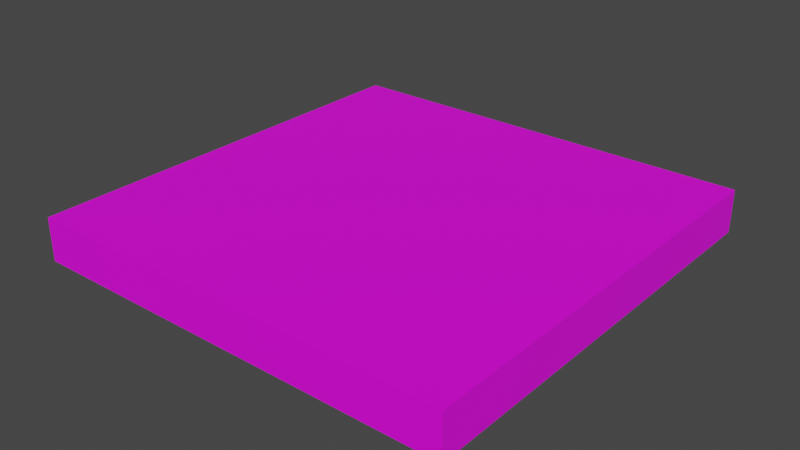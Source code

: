 # Source: FloorTile3x3.blend  (saved by Blender 3.5.10; exported with 4.5.12 LTS)
import bpy
from mathutils import Matrix  # noqa: F401  (used for matrix-valued properties, if any)

bpy.ops.wm.read_factory_settings(use_empty=True)
scene = bpy.context.scene
scene.name = 'Scene'

# ---- collections
col_collection = bpy.data.collections.new('Collection'); scene.collection.children.link(col_collection)

# ---- images (referenced by path relative to the original .blend; pixels are not part of the script)
import os
ASSET_DIR = os.environ.get("B2B_ASSET_DIR", "")  # directory of the original .blend (textures are referenced by path, not embedded)
HERE = os.path.dirname(os.path.abspath(__file__))  # packed textures are extracted next to this script under _unpacked/

def load_image(name, relpath, width, height, colorspace="sRGB"):
    """Load a texture the original file referenced (path relative to the .blend, or extracted next to this script)."""
    p = next((c for c in (os.path.join(HERE, relpath), os.path.join(ASSET_DIR, relpath)) if relpath and os.path.exists(c)), "")
    if p:
        img = bpy.data.images.load(p, check_existing=True)
        img.name = name
    else:  # same state as the original file: an image datablock whose file is absent (Cycles renders it pink)
        img = bpy.data.images.new(name, width, height)
        img.source = "FILE"
        img.filepath = "//" + (relpath or name)
    img.colorspace_settings.name = colorspace
    return img
img_blackfloortile_png = load_image('BlackFloorTile.png', 'BlackFloorTile.png', 1024, 1024, 'sRGB')

# ---- materials (node trees are filled in below, after node groups)
mat_blackfloor = bpy.data.materials.new('BlackFloor')
mat_blackfloor.alpha_threshold = 0.0
mat_blackfloor.roughness = 0.5
mat_blackfloor.line_color = (0.0, 0.0, 0.0, 1.0)

# ---- material node trees
mat_blackfloor.use_nodes = True; mat_blackfloor.node_tree.nodes.clear()
_N = mat_blackfloor.node_tree.nodes; _L = mat_blackfloor.node_tree.links
n0 = _N.new('ShaderNodeOutputMaterial'); n0.name = 'Material Output'; n0.location = (300, 300)
n1 = _N.new('ShaderNodeBsdfPrincipled'); n1.name = 'Principled BSDF'; n1.location = (10, 300)
n1.distribution = 'GGX'
n1.subsurface_method = 'RANDOM_WALK_SKIN'
n1.inputs[3].default_value = 1.45
n1.inputs[27].default_value = (0.0, 0.0, 0.0, 1.0)
n1.inputs[28].default_value = 1.0
n2 = _N.new('ShaderNodeTexImage'); n2.name = 'Image Texture'; n2.location = (-415, 347)
n2.image = img_blackfloortile_png
_L.new(n1.outputs[0], n0.inputs[0])
_L.new(n2.outputs[0], n1.inputs[0])
n0.is_active_output = True

# ---- world
world_world = bpy.data.worlds.new('World'); scene.world = world_world
world_world.use_nodes = True; world_world.node_tree.nodes.clear()
_N = world_world.node_tree.nodes; _L = world_world.node_tree.links
n0 = _N.new('ShaderNodeOutputWorld'); n0.name = 'World Output'; n0.location = (300, 300)
n1 = _N.new('ShaderNodeBackground'); n1.name = 'Background'; n1.location = (10, 300)
n1.inputs[0].default_value = (0.05088, 0.05088, 0.05088, 1.0)
_L.new(n1.outputs[0], n0.inputs[0])
n0.is_active_output = True
world_world.color = (0.05088, 0.05088, 0.05088)
world_world.use_sun_shadow = False
world_world.sun_shadow_jitter_overblur = 0.0

# ---- meshes
me_cube = bpy.data.meshes.new('Cube')
me_cube.from_pydata([(0.5, 0.5, 0.15), (0.5, 0.5, -0.15), (0.5, -0.5, 0.15), (0.5, -0.5, -0.15), (-0.5, 0.5, 0.15), (-0.5, 0.5, -0.15), (-0.5, -0.5, 0.15), (-0.5, -0.5, -0.15), (0.5, 1.5, -0.15), (-0.5, 1.5, -0.15), (0.5, 1.5, 0.15), (-0.5, 1.5, 0.15), (1.5, 0.5, 0.15), (1.5, 0.5, -0.15), (1.5, -0.5, 0.15), (1.5, -0.5, -0.15), (1.5, 1.5, 0.15), (1.5, 1.5, -0.15), (2.5, 0.5, 0.15), (2.5, 0.5, -0.15), (2.5, -0.5, 0.15), (2.5, -0.5, -0.15), (2.5, 1.5, 0.15), (2.5, 1.5, -0.15), (0.5, 2.5, -0.15), (1.5, 2.5, -0.15), (-0.5, 2.5, -0.15), (0.5, 2.5, 0.15), (-0.5, 2.5, 0.15), (2.5, 2.5, -0.15), (1.5, 2.5, 0.15), (2.5, 2.5, 0.15)], [], [(0, 4, 6, 2), (3, 2, 6, 7), (7, 6, 4, 5), (5, 1, 3, 7), (2, 3, 15, 14), (1, 5, 9, 8), (9, 11, 28, 26), (4, 0, 10, 11), (1, 8, 17, 13), (5, 4, 11, 9), (15, 13, 19, 21), (13, 17, 23, 19), (22, 23, 29, 31), (3, 1, 13, 15), (10, 0, 12, 16), (0, 2, 14, 12), (19, 18, 20, 21), (18, 19, 23, 22), (14, 15, 21, 20), (16, 12, 18, 22), (23, 17, 25, 29), (12, 14, 20, 18), (26, 28, 27, 24), (24, 27, 30, 25), (25, 30, 31, 29), (8, 9, 26, 24), (16, 22, 31, 30), (10, 16, 30, 27), (11, 10, 27, 28), (17, 8, 24, 25)])
_uv = me_cube.uv_layers.new(name='UVMap')
_uv.uv.foreach_set('vector', [0.03277, 0.5328, 0.4672, 0.5328, 0.4672, 0.9672, 0.03277, 0.9672, 0.859, 0.9672, 0.7287, 0.9672, 0.7287, 0.5328, 0.859, 0.5328, 0.6631, 0.4672, 0.5328, 0.4672, 0.5328, 0.03277, 0.6631, 0.03277, 0.03277, 0.03277, 0.4672, 0.03277, 0.4672, 0.4672, 0.03277, 0.4672, 0.7287, 0.9672, 0.859, 0.9672, 0.859, 0.9672, 0.7287, 0.9672, 0.4672, 0.03277, 0.03277, 0.03277, 0.03277, 0.03277, 0.4672, 0.03277, 0.6631, 0.03277, 0.5328, 0.03277, 0.5328, 0.03277, 0.6631, 0.03277, 0.4672, 0.5328, 0.03277, 0.5328, 0.03277, 0.5328, 0.4672, 0.5328, 0.4672, 0.03277, 0.4672, 0.03277, 0.4672, 0.03277, 0.4672, 0.03277, 0.6631, 0.03277, 0.5328, 0.03277, 0.5328, 0.03277, 0.6631, 0.03277, 0.4672, 0.4672, 0.4672, 0.03277, 0.4672, 0.03277, 0.4672, 0.4672, 0.4672, 0.03277, 0.4672, 0.03277, 0.4672, 0.03277, 0.4672, 0.03277, 0.7287, 0.4672, 0.859, 0.4672, 0.859, 0.4672, 0.7287, 0.4672, 0.4672, 0.4672, 0.4672, 0.03277, 0.4672, 0.03277, 0.4672, 0.4672, 0.03277, 0.5328, 0.03277, 0.5328, 0.03277, 0.5328, 0.03277, 0.5328, 0.03277, 0.5328, 0.03277, 0.9672, 0.03277, 0.9672, 0.03277, 0.5328, 0.859, 0.4672, 0.7287, 0.4672, 0.7287, 0.03277, 0.859, 0.03277, 0.7287, 0.4672, 0.859, 0.4672, 0.859, 0.4672, 0.7287, 0.4672, 0.7287, 0.9672, 0.859, 0.9672, 0.859, 0.9672, 0.7287, 0.9672, 0.03277, 0.5328, 0.03277, 0.5328, 0.03277, 0.5328, 0.03277, 0.5328, 0.4672, 0.03277, 0.4672, 0.03277, 0.4672, 0.03277, 0.4672, 0.03277, 0.03277, 0.5328, 0.03277, 0.9672, 0.03277, 0.9672, 0.03277, 0.5328, 0.6631, 0.9672, 0.5328, 0.9672, 0.5328, 0.5328, 0.6631, 0.5328, 0.6631, 0.5328, 0.5328, 0.5328, 0.5328, 0.5328, 0.6631, 0.5328, 0.6631, 0.5328, 0.5328, 0.5328, 0.5328, 0.5328, 0.6631, 0.5328, 0.4672, 0.03277, 0.03277, 0.03277, 0.03277, 0.03277, 0.4672, 0.03277, 0.03277, 0.5328, 0.03277, 0.5328, 0.03277, 0.5328, 0.03277, 0.5328, 0.03277, 0.5328, 0.03277, 0.5328, 0.03277, 0.5328, 0.03277, 0.5328, 0.4672, 0.5328, 0.03277, 0.5328, 0.03277, 0.5328, 0.4672, 0.5328, 0.4672, 0.03277, 0.4672, 0.03277, 0.4672, 0.03277, 0.4672, 0.03277])
me_cube.materials.append(mat_blackfloor)
me_cube.use_mirror_vertex_groups = False
me_cube.update()

# ---- objects
ob_floortile = bpy.data.objects.new('FloorTile', me_cube)

# ---- transforms, parenting, visibility, modifiers, constraints
ob_floortile.location = (0.0, 0.0, 0.0)
ob_floortile.lock_rotations_4d = False
ob_floortile.empty_display_type = 'ARROWS'
ob_floortile.lineart.crease_threshold = 0.0

# ---- collection membership
col_collection.objects.link(ob_floortile)

# ---- scene / render settings (as saved in the file)
scene.frame_start = 1; scene.frame_end = 250; scene.frame_set(1)
scene.render.engine = 'CYCLES'
scene.cycles.sampling_pattern = 'TABULATED_SOBOL'
scene.view_settings.view_transform = 'Filmic'
bpy.context.view_layer.update()

# ---- added for rendering (the .blend has no active camera and no usable light): camera, sun
cam_auto = bpy.data.cameras.new('AutoCamera')
cam_auto.lens = 50.0
cam_auto.sensor_width = 36.0
cam_auto.clip_end = 1000.0
ob_auto_camera = bpy.data.objects.new('AutoCamera', cam_auto)
scene.collection.objects.link(ob_auto_camera)
ob_auto_camera.location = (4.9352, -3.72224, 3.14816)
ob_auto_camera.rotation_euler = (1.09748, -7.21219e-08, 0.694738)
scene.camera = ob_auto_camera
light_auto_sun = bpy.data.lights.new('AutoSun', 'SUN')
light_auto_sun.energy = 3.0
light_auto_sun.angle = 0.0523599
ob_auto_sun = bpy.data.objects.new('AutoSun', light_auto_sun)
scene.collection.objects.link(ob_auto_sun)
ob_auto_sun.rotation_euler = (0.872665, 0.174533, 0.523599)
bpy.context.view_layer.update()

